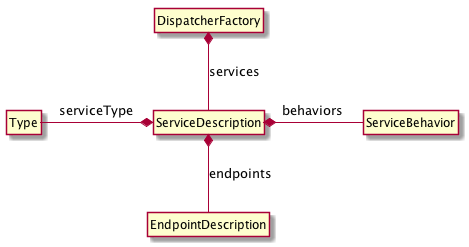

The diagram above was rendered by PlantUML. Its source (embedded in the PNG):
@startuml
hide members
hide circle
DispatcherFactory *-- ServiceDescription : services
ServiceDescription *-- EndpointDescription : endpoints
Type -* ServiceDescription : serviceType
ServiceDescription *- ServiceBehavior : behaviors
@enduml